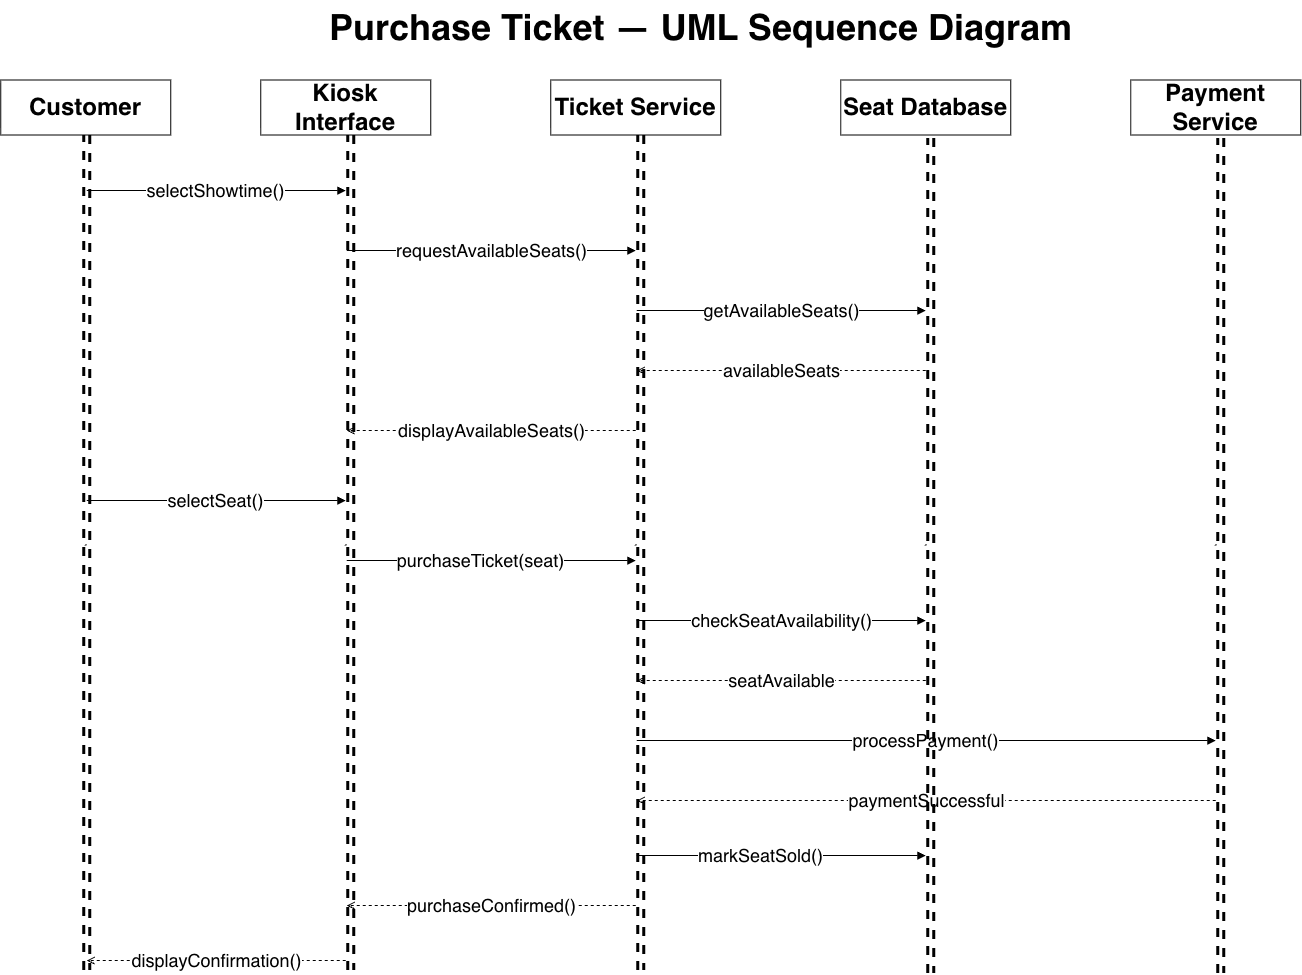

The diagram above was exported from draw.io. Its source (the exported page's mxGraphModel, read from the mxfile embedded in the PNG):
<mxGraphModel dx="1483" dy="1026" grid="1" gridSize="10" guides="1" tooltips="1" connect="1" arrows="1" fold="1" page="1" pageScale="1" pageWidth="1600" pageHeight="1150" math="0" shadow="0">
  <root>
    <mxCell id="0" />
    <mxCell id="1" parent="0" />
    <mxCell id="title" parent="1" style="text;html=1;strokeColor=none;fillColor=none;align=center;fontSize=24;fontStyle=1;" value="&lt;font style=&quot;font-size: 36px;&quot;&gt;Purchase Ticket — UML Sequence Diagram&lt;/font&gt;" vertex="1">
      <mxGeometry height="50" width="1000" x="300" y="20" as="geometry" />
    </mxCell>
    <mxCell id="p1" parent="1" style="rounded=0;whiteSpace=wrap;html=1;fontSize=16;fontStyle=1;align=center;" value="&lt;font style=&quot;font-size: 24px;&quot;&gt;Customer&lt;/font&gt;" vertex="1">
      <mxGeometry height="55" width="170" x="100" y="100" as="geometry" />
    </mxCell>
    <mxCell id="p1_line" parent="1" style="shape=line;strokeWidth=1;dashed=1;html=1;" value="" vertex="1">
      <mxGeometry height="820" width="2" x="184" y="155" as="geometry" />
    </mxCell>
    <mxCell id="p2" parent="1" style="rounded=0;whiteSpace=wrap;html=1;fontSize=16;fontStyle=1;align=center;" value="&lt;font style=&quot;font-size: 24px;&quot;&gt;Kiosk Interface&lt;/font&gt;" vertex="1">
      <mxGeometry height="55" width="170" x="360" y="100" as="geometry" />
    </mxCell>
    <mxCell id="p2_line" parent="1" style="shape=line;strokeWidth=1;dashed=1;html=1;" value="" vertex="1">
      <mxGeometry height="820" width="2" x="444" y="155" as="geometry" />
    </mxCell>
    <mxCell id="p3" parent="1" style="rounded=0;whiteSpace=wrap;html=1;fontSize=16;fontStyle=1;align=center;" value="&lt;font style=&quot;font-size: 24px;&quot;&gt;Ticket Service&lt;/font&gt;" vertex="1">
      <mxGeometry height="55" width="170" x="650" y="100" as="geometry" />
    </mxCell>
    <mxCell id="p3_line" parent="1" style="shape=line;strokeWidth=1;dashed=1;html=1;" value="" vertex="1">
      <mxGeometry height="820" width="2" x="734" y="155" as="geometry" />
    </mxCell>
    <mxCell id="p4" parent="1" style="rounded=0;whiteSpace=wrap;html=1;fontSize=16;fontStyle=1;align=center;" value="&lt;font style=&quot;font-size: 24px;&quot;&gt;Seat Database&lt;/font&gt;" vertex="1">
      <mxGeometry height="55" width="170" x="940" y="100" as="geometry" />
    </mxCell>
    <mxCell id="p4_line" parent="1" style="shape=line;strokeWidth=1;dashed=1;html=1;" value="" vertex="1">
      <mxGeometry height="820" width="2" x="1024" y="155" as="geometry" />
    </mxCell>
    <mxCell id="p5" parent="1" style="rounded=0;whiteSpace=wrap;html=1;fontSize=16;fontStyle=1;align=center;" value="&lt;font style=&quot;font-size: 24px;&quot;&gt;Payment Service&lt;/font&gt;" vertex="1">
      <mxGeometry height="55" width="170" x="1230" y="100" as="geometry" />
    </mxCell>
    <mxCell id="p5_line" parent="1" style="shape=line;strokeWidth=1;dashed=1;html=1;" value="" vertex="1">
      <mxGeometry height="820" width="2" x="1314" y="155" as="geometry" />
    </mxCell>
    <mxCell id="m1s" parent="1" style="opacity=0;strokeOpacity=0;fillOpacity=0;" value="" vertex="1">
      <mxGeometry height="1" width="1" x="185" y="210" as="geometry" />
    </mxCell>
    <mxCell id="m1t" parent="1" style="opacity=0;strokeOpacity=0;fillOpacity=0;" value="" vertex="1">
      <mxGeometry height="1" width="1" x="445" y="210" as="geometry" />
    </mxCell>
    <mxCell id="m1" edge="1" parent="1" source="m1s" style="endArrow=block;html=1;rounded=0;fontSize=13;" target="m1t" value="&lt;font style=&quot;font-size: 18px;&quot;&gt;selectShowtime()&lt;/font&gt;">
      <mxGeometry relative="1" as="geometry" />
    </mxCell>
    <mxCell id="m2s" parent="1" style="opacity=0;strokeOpacity=0;fillOpacity=0;" value="" vertex="1">
      <mxGeometry height="1" width="1" x="445" y="270" as="geometry" />
    </mxCell>
    <mxCell id="m2t" parent="1" style="opacity=0;strokeOpacity=0;fillOpacity=0;" value="" vertex="1">
      <mxGeometry height="1" width="1" x="735" y="270" as="geometry" />
    </mxCell>
    <mxCell id="m2" edge="1" parent="1" source="m2s" style="endArrow=block;html=1;rounded=0;fontSize=13;" target="m2t" value="&lt;font style=&quot;font-size: 18px;&quot;&gt;requestAvailableSeats()&lt;/font&gt;">
      <mxGeometry relative="1" as="geometry" />
    </mxCell>
    <mxCell id="m3s" parent="1" style="opacity=0;strokeOpacity=0;fillOpacity=0;" value="" vertex="1">
      <mxGeometry height="1" width="1" x="735" y="330" as="geometry" />
    </mxCell>
    <mxCell id="m3t" parent="1" style="opacity=0;strokeOpacity=0;fillOpacity=0;" value="" vertex="1">
      <mxGeometry height="1" width="1" x="1025" y="330" as="geometry" />
    </mxCell>
    <mxCell id="m3" edge="1" parent="1" source="m3s" style="endArrow=block;html=1;rounded=0;fontSize=13;" target="m3t" value="&lt;font style=&quot;font-size: 18px;&quot;&gt;getAvailableSeats()&lt;/font&gt;">
      <mxGeometry relative="1" as="geometry" />
    </mxCell>
    <mxCell id="m4s" parent="1" style="opacity=0;strokeOpacity=0;fillOpacity=0;" value="" vertex="1">
      <mxGeometry height="1" width="1" x="1025" y="390" as="geometry" />
    </mxCell>
    <mxCell id="m4t" parent="1" style="opacity=0;strokeOpacity=0;fillOpacity=0;" value="" vertex="1">
      <mxGeometry height="1" width="1" x="735" y="390" as="geometry" />
    </mxCell>
    <mxCell id="m4" edge="1" parent="1" source="m4s" style="endArrow=open;html=1;rounded=0;dashed=1;fontSize=13;" target="m4t" value="&lt;font style=&quot;font-size: 18px;&quot;&gt;availableSeats&lt;/font&gt;">
      <mxGeometry relative="1" x="0.0008" as="geometry">
        <mxPoint as="offset" />
      </mxGeometry>
    </mxCell>
    <mxCell id="m5s" parent="1" style="opacity=0;strokeOpacity=0;fillOpacity=0;" value="" vertex="1">
      <mxGeometry height="1" width="1" x="735" y="450" as="geometry" />
    </mxCell>
    <mxCell id="m5t" parent="1" style="opacity=0;strokeOpacity=0;fillOpacity=0;" value="" vertex="1">
      <mxGeometry height="1" width="1" x="445" y="450" as="geometry" />
    </mxCell>
    <mxCell id="m5" edge="1" parent="1" source="m5s" style="endArrow=open;html=1;rounded=0;dashed=1;fontSize=13;" target="m5t" value="&lt;font style=&quot;font-size: 18px;&quot;&gt;displayAvailableSeats()&lt;/font&gt;">
      <mxGeometry relative="1" as="geometry" />
    </mxCell>
    <mxCell id="m6s" parent="1" style="opacity=0;strokeOpacity=0;fillOpacity=0;" value="" vertex="1">
      <mxGeometry height="1" width="1" x="185" y="520" as="geometry" />
    </mxCell>
    <mxCell id="m6t" parent="1" style="opacity=0;strokeOpacity=0;fillOpacity=0;" value="" vertex="1">
      <mxGeometry height="1" width="1" x="445" y="520" as="geometry" />
    </mxCell>
    <mxCell id="m6" edge="1" parent="1" source="m6s" style="endArrow=block;html=1;rounded=0;fontSize=13;" target="m6t" value="&lt;font style=&quot;font-size: 18px;&quot;&gt;selectSeat()&lt;/font&gt;">
      <mxGeometry relative="1" as="geometry" />
    </mxCell>
    <mxCell id="m7s" parent="1" style="opacity=0;strokeOpacity=0;fillOpacity=0;" value="" vertex="1">
      <mxGeometry height="1" width="1" x="445" y="580" as="geometry" />
    </mxCell>
    <mxCell id="m7t" parent="1" style="opacity=0;strokeOpacity=0;fillOpacity=0;" value="" vertex="1">
      <mxGeometry height="1" width="1" x="735" y="580" as="geometry" />
    </mxCell>
    <mxCell id="m7" edge="1" parent="1" source="m7s" style="endArrow=block;html=1;rounded=0;fontSize=13;" target="m7t" value="&lt;font style=&quot;font-size: 18px;&quot;&gt;purchaseTicket(seat)&lt;/font&gt;">
      <mxGeometry relative="1" x="-0.0727" as="geometry">
        <mxPoint as="offset" />
      </mxGeometry>
    </mxCell>
    <mxCell id="m8s" parent="1" style="opacity=0;strokeOpacity=0;fillOpacity=0;" value="" vertex="1">
      <mxGeometry height="1" width="1" x="735" y="640" as="geometry" />
    </mxCell>
    <mxCell id="m8t" parent="1" style="opacity=0;strokeOpacity=0;fillOpacity=0;" value="" vertex="1">
      <mxGeometry height="1" width="1" x="1025" y="640" as="geometry" />
    </mxCell>
    <mxCell id="m8" edge="1" parent="1" source="m8s" style="endArrow=block;html=1;rounded=0;fontSize=13;" target="m8t" value="&lt;font style=&quot;font-size: 18px;&quot;&gt;checkSeatAvailability()&lt;/font&gt;">
      <mxGeometry relative="1" as="geometry" />
    </mxCell>
    <mxCell id="m9s" parent="1" style="opacity=0;strokeOpacity=0;fillOpacity=0;" value="" vertex="1">
      <mxGeometry height="1" width="1" x="1025" y="700" as="geometry" />
    </mxCell>
    <mxCell id="m9t" parent="1" style="opacity=0;strokeOpacity=0;fillOpacity=0;" value="" vertex="1">
      <mxGeometry height="1" width="1" x="735" y="700" as="geometry" />
    </mxCell>
    <mxCell id="m9" edge="1" parent="1" source="m9s" style="endArrow=open;html=1;rounded=0;dashed=1;fontSize=13;" target="m9t" value="&lt;font style=&quot;font-size: 18px;&quot;&gt;seatAvailable&lt;/font&gt;">
      <mxGeometry relative="1" as="geometry" />
    </mxCell>
    <mxCell id="m10s" parent="1" style="opacity=0;strokeOpacity=0;fillOpacity=0;" value="" vertex="1">
      <mxGeometry height="1" width="1" x="735" y="760" as="geometry" />
    </mxCell>
    <mxCell id="m10t" parent="1" style="opacity=0;strokeOpacity=0;fillOpacity=0;" value="" vertex="1">
      <mxGeometry height="1" width="1" x="1315" y="760" as="geometry" />
    </mxCell>
    <mxCell id="m10" edge="1" parent="1" source="m10s" style="endArrow=block;html=1;rounded=0;fontSize=13;" target="m10t" value="&lt;font style=&quot;font-size: 18px;&quot;&gt;processPayment()&lt;/font&gt;">
      <mxGeometry relative="1" as="geometry" />
    </mxCell>
    <mxCell id="m11s" parent="1" style="opacity=0;strokeOpacity=0;fillOpacity=0;" value="" vertex="1">
      <mxGeometry height="1" width="1" x="1315" y="820" as="geometry" />
    </mxCell>
    <mxCell id="m11t" parent="1" style="opacity=0;strokeOpacity=0;fillOpacity=0;" value="" vertex="1">
      <mxGeometry height="1" width="1" x="735" y="820" as="geometry" />
    </mxCell>
    <mxCell id="m11" edge="1" parent="1" source="m11s" style="endArrow=open;html=1;rounded=0;dashed=1;fontSize=13;" target="m11t" value="&lt;font style=&quot;font-size: 18px;&quot;&gt;paymentSuccessful&lt;/font&gt;">
      <mxGeometry relative="1" as="geometry" />
    </mxCell>
    <mxCell id="m12s" parent="1" style="opacity=0;strokeOpacity=0;fillOpacity=0;" value="" vertex="1">
      <mxGeometry height="1" width="1" x="735" y="875" as="geometry" />
    </mxCell>
    <mxCell id="m12t" parent="1" style="opacity=0;strokeOpacity=0;fillOpacity=0;" value="" vertex="1">
      <mxGeometry height="1" width="1" x="1025" y="875" as="geometry" />
    </mxCell>
    <mxCell id="m12" edge="1" parent="1" source="m12s" style="endArrow=block;html=1;rounded=0;fontSize=13;" target="m12t" value="&lt;font style=&quot;font-size: 18px;&quot;&gt;markSeatSold()&lt;/font&gt;">
      <mxGeometry relative="1" x="-0.1419" as="geometry">
        <mxPoint x="-1" as="offset" />
      </mxGeometry>
    </mxCell>
    <mxCell id="m13s" parent="1" style="opacity=0;strokeOpacity=0;fillOpacity=0;" value="" vertex="1">
      <mxGeometry height="1" width="1" x="735" y="925" as="geometry" />
    </mxCell>
    <mxCell id="m13t" parent="1" style="opacity=0;strokeOpacity=0;fillOpacity=0;" value="" vertex="1">
      <mxGeometry height="1" width="1" x="445" y="925" as="geometry" />
    </mxCell>
    <mxCell id="m13" edge="1" parent="1" source="m13s" style="endArrow=open;html=1;rounded=0;dashed=1;fontSize=13;" target="m13t" value="&lt;font style=&quot;font-size: 18px;&quot;&gt;purchaseConfirmed()&lt;/font&gt;">
      <mxGeometry relative="1" as="geometry" />
    </mxCell>
    <mxCell id="m14s" parent="1" style="opacity=0;strokeOpacity=0;fillOpacity=0;" value="" vertex="1">
      <mxGeometry height="1" width="1" x="445" y="980" as="geometry" />
    </mxCell>
    <mxCell id="m14t" parent="1" style="opacity=0;strokeOpacity=0;fillOpacity=0;" value="" vertex="1">
      <mxGeometry height="1" width="1" x="185" y="980" as="geometry" />
    </mxCell>
    <mxCell id="m14" edge="1" parent="1" source="m14s" style="endArrow=open;html=1;rounded=0;dashed=1;fontSize=13;" target="m14t" value="&lt;font style=&quot;font-size: 18px;&quot;&gt;displayConfirmation()&lt;/font&gt;">
      <mxGeometry relative="1" as="geometry" />
    </mxCell>
    <mxCell id="xyaw2iS5f63PL-RV7c8h-2" edge="1" parent="1" style="edgeStyle=none;orthogonalLoop=1;jettySize=auto;html=1;rounded=0;startArrow=none;startFill=0;strokeWidth=3;shape=link;dashed=1;" value="">
      <mxGeometry relative="1" width="80" as="geometry">
        <Array as="points" />
        <mxPoint x="186" y="155" as="sourcePoint" />
        <mxPoint x="186" y="990" as="targetPoint" />
      </mxGeometry>
    </mxCell>
    <mxCell id="xyaw2iS5f63PL-RV7c8h-3" edge="1" parent="1" style="edgeStyle=none;orthogonalLoop=1;jettySize=auto;html=1;rounded=0;startArrow=none;startFill=0;strokeWidth=3;shape=link;dashed=1;" value="">
      <mxGeometry relative="1" width="80" as="geometry">
        <Array as="points" />
        <mxPoint x="450" y="155" as="sourcePoint" />
        <mxPoint x="450" y="990" as="targetPoint" />
      </mxGeometry>
    </mxCell>
    <mxCell id="xyaw2iS5f63PL-RV7c8h-4" edge="1" parent="1" style="edgeStyle=none;orthogonalLoop=1;jettySize=auto;html=1;rounded=0;startArrow=none;startFill=0;strokeWidth=3;shape=link;dashed=1;" value="">
      <mxGeometry relative="1" width="80" as="geometry">
        <Array as="points" />
        <mxPoint x="740" y="155" as="sourcePoint" />
        <mxPoint x="740" y="990" as="targetPoint" />
      </mxGeometry>
    </mxCell>
    <mxCell id="xyaw2iS5f63PL-RV7c8h-5" edge="1" parent="1" style="edgeStyle=none;orthogonalLoop=1;jettySize=auto;html=1;rounded=0;startArrow=none;startFill=0;strokeWidth=3;shape=link;strokeColor=default;curved=0;dashed=1;" value="">
      <mxGeometry relative="1" width="80" as="geometry">
        <Array as="points" />
        <mxPoint x="1030" y="158" as="sourcePoint" />
        <mxPoint x="1030" y="993" as="targetPoint" />
      </mxGeometry>
    </mxCell>
    <mxCell id="xyaw2iS5f63PL-RV7c8h-6" edge="1" parent="1" style="edgeStyle=none;orthogonalLoop=1;jettySize=auto;html=1;rounded=0;startArrow=none;startFill=0;strokeWidth=3;shape=link;dashed=1;" value="">
      <mxGeometry relative="1" width="80" as="geometry">
        <Array as="points" />
        <mxPoint x="1320" y="158" as="sourcePoint" />
        <mxPoint x="1320" y="993" as="targetPoint" />
      </mxGeometry>
    </mxCell>
  </root>
</mxGraphModel>